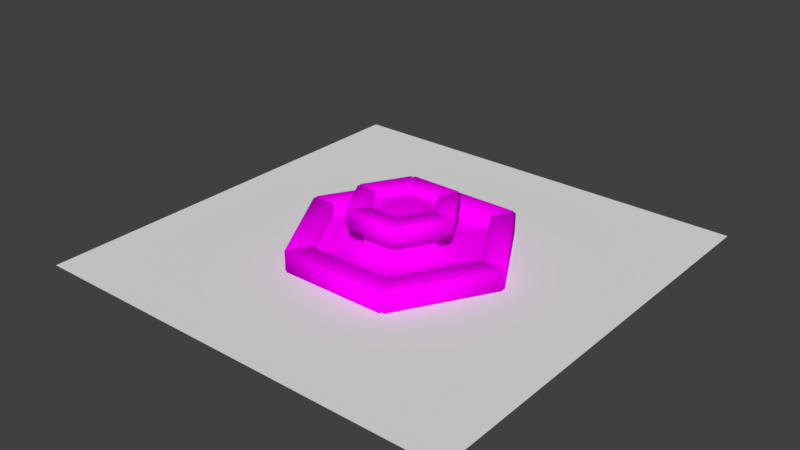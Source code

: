 # Source: school.blend  (saved by Blender 2.78.0; exported with 4.5.12 LTS)
import bpy
from mathutils import Matrix  # noqa: F401  (used for matrix-valued properties, if any)

bpy.ops.wm.read_factory_settings(use_empty=True)
scene = bpy.context.scene
scene.name = 'Scene'

# ---- collections
col_collection_1 = bpy.data.collections.new('Collection 1'); scene.collection.children.link(col_collection_1)

# ---- images (referenced by path relative to the original .blend; pixels are not part of the script)
import os
ASSET_DIR = os.environ.get("B2B_ASSET_DIR", "")  # directory of the original .blend (textures are referenced by path, not embedded)
HERE = os.path.dirname(os.path.abspath(__file__))  # packed textures are extracted next to this script under _unpacked/

def load_image(name, relpath, width, height, colorspace="sRGB"):
    """Load a texture the original file referenced (path relative to the .blend, or extracted next to this script)."""
    p = next((c for c in (os.path.join(HERE, relpath), os.path.join(ASSET_DIR, relpath)) if relpath and os.path.exists(c)), "")
    if p:
        img = bpy.data.images.load(p, check_existing=True)
        img.name = name
    else:  # same state as the original file: an image datablock whose file is absent (Cycles renders it pink)
        img = bpy.data.images.new(name, width, height)
        img.source = "FILE"
        img.filepath = "//" + (relpath or name)
    img.colorspace_settings.name = colorspace
    return img
img_ao = load_image('AO', '', 512, 512, 'sRGB')

# ---- materials (node trees are filled in below, after node groups)
mat_cycles = bpy.data.materials.new('Cycles')
mat_cycles.alpha_threshold = 0.0
mat_cycles.roughness = 0.5

# ---- material node trees
mat_cycles.use_nodes = True; mat_cycles.node_tree.nodes.clear()
_N = mat_cycles.node_tree.nodes; _L = mat_cycles.node_tree.links
n0 = _N.new('ShaderNodeOutputMaterial'); n0.name = 'Material Output'; n0.location = (300, 300)
n1 = _N.new('ShaderNodeBsdfDiffuse'); n1.name = 'Diffuse BSDF'; n1.location = (10, 300)
n2 = _N.new('ShaderNodeTexImage'); n2.name = 'Image Texture'; n2.location = (-180, 300)
n2.width = 140
n2.image = img_ao
_L.new(n1.outputs[0], n0.inputs[0])
_L.new(n2.outputs[0], n1.inputs[0])
n0.is_active_output = True

# ---- world
world_world = bpy.data.worlds.new('World'); scene.world = world_world
world_world.color = (0.05088, 0.05088, 0.05088)
world_world.use_sun_shadow = False
world_world.sun_shadow_jitter_overblur = 0.0
world_world.cycles.sampling_method = 'MANUAL'

# ---- meshes
me_plane = bpy.data.meshes.new('Plane')
me_plane.from_pydata([(-1.0, -1.0, 0.0), (1.0, -1.0, 0.0), (-1.0, 1.0, 0.0), (1.0, 1.0, 0.0)], [], [(0, 1, 3, 2)])
me_plane.use_remesh_preserve_volume = False
me_plane.use_remesh_preserve_attributes = False
me_plane.use_mirror_vertex_groups = False
me_plane.update()
me_cylinder = bpy.data.meshes.new('Cylinder')
me_cylinder.from_pydata([(-0.8885, 0.513, 0.6288), (-0.818, 0.4722, 1.079), (-0.7811, 0.451, 1.042), (-1.231, 0.7108, 1.042), (-1.194, 0.6895, 1.079), (-1.194, 0.6895, 0.6288), (0.3784, 0.2185, 0.9683), (1.431e-07, 0.4369, 0.9683), (0.3784, -0.2185, 0.9683), (3.05e-09, -0.4369, 0.9683), (-0.3784, -0.2185, 0.9683), (-0.3784, 0.2185, 0.9683), (-1.231, 0.7108, 0.6656), (-0.9154, 0.5285, 0.001184), (-0.8744, 0.5049, 0.04093), (-2.003, 1.157, 0.04434), (-1.967, 1.135, 0.001581), (-2.04, 1.178, 0.2775), (-2.003, 1.157, 0.2407), (-2.543, 1.468, 0.2407), (-2.507, 1.447, 0.2775), (-2.507, 1.447, -0.2625), (-2.543, 1.468, -0.2257), (-0.7811, 0.451, 0.9356), (-0.8885, -0.513, 0.6288), (-0.818, -0.4722, 1.079), (-0.7811, -0.451, 1.042), (-1.231, -0.7108, 1.042), (-1.194, -0.6895, 1.079), (-1.194, -0.6895, 0.6288), (-1.231, -0.7108, 0.6656), (-0.9154, -0.5285, 0.001184), (-0.8744, -0.5049, 0.04093), (-2.003, -1.157, 0.04434), (-1.967, -1.135, 0.001581), (-2.04, -1.178, 0.2775), (-2.003, -1.157, 0.2407), (-2.543, -1.468, 0.2407), (-2.507, -1.447, 0.2775), (-2.507, -1.447, -0.2625), (-2.543, -1.468, -0.2257), (-0.7811, -0.451, 0.9356), (-8.051e-08, -1.026, 0.6288), (-8.722e-08, -0.9445, 1.079), (-9.728e-08, -0.902, 1.042), (-1.207e-07, -1.422, 1.042), (-1.241e-07, -1.379, 1.079), (-8.722e-08, -1.379, 0.6288), (-1.04e-07, -1.422, 0.6656), (-2.98e-08, -1.057, 0.001184), (-4.843e-08, -1.01, 0.04093), (-1.458e-07, -2.313, 0.04434), (-1.358e-07, -2.271, 0.001581), (-1.593e-07, -2.356, 0.2775), (-1.559e-07, -2.313, 0.2407), (-2.196e-07, -2.937, 0.2407), (-2.163e-07, -2.894, 0.2775), (-2.163e-07, -2.894, -0.2625), (-2.263e-07, -2.937, -0.2257), (-1.073e-07, -0.902, 0.9356), (0.8885, -0.513, 0.6288), (0.818, -0.4722, 1.079), (0.7811, -0.451, 1.042), (1.231, -0.7108, 1.042), (1.194, -0.6895, 1.079), (1.194, -0.6895, 0.6288), (1.231, -0.7108, 0.6656), (0.9154, -0.5285, 0.001184), (0.8744, -0.5049, 0.04093), (2.003, -1.157, 0.04434), (1.967, -1.135, 0.001581), (2.04, -1.178, 0.2775), (2.003, -1.157, 0.2407), (2.543, -1.468, 0.2407), (2.507, -1.447, 0.2775), (2.507, -1.447, -0.2625), (2.543, -1.468, -0.2257), (0.7811, -0.451, 0.9356), (0.8885, 0.513, 0.6288), (0.818, 0.4722, 1.079), (0.7811, 0.451, 1.042), (1.231, 0.7108, 1.042), (1.194, 0.6895, 1.079), (1.194, 0.6895, 0.6288), (1.231, 0.7108, 0.6656), (0.9154, 0.5285, 0.001184), (0.8744, 0.5049, 0.04093), (2.003, 1.157, 0.04434), (1.967, 1.135, 0.001581), (2.04, 1.178, 0.2775), (2.003, 1.157, 0.2407), (2.543, 1.468, 0.2407), (2.507, 1.447, 0.2775), (2.507, 1.447, -0.2625), (2.543, 1.468, -0.2257), (0.7811, 0.451, 0.9356), (2.584e-08, 1.026, 0.6288), (8.284e-08, 0.902, 1.042), (6.943e-08, 0.9445, 1.079), (3.59e-08, 1.379, 1.079), (4.261e-08, 1.422, 1.042), (5.602e-08, 1.422, 0.6656), (5.602e-08, 1.379, 0.6288), (2.235e-08, 1.01, 0.04093), (2.98e-08, 1.057, 0.001184), (2.785e-08, 2.271, 0.001581), (2.449e-08, 2.313, 0.04434), (2.114e-08, 2.313, 0.2407), (0.7384, 0.4263, 0.9069), (1.779e-08, 2.356, 0.2775), (1.024e-09, 2.894, 0.2775), (1.073e-07, 0.8527, 0.9069), (0.7384, -0.4263, 0.9069), (-2.328e-09, 2.937, 0.2407), (-3.272e-08, -0.8527, 0.9069), (-2.328e-09, 2.937, -0.2257), (-0.7384, -0.4263, 0.9069), (-5.681e-09, 2.894, -0.2625), (-0.7384, 0.4263, 0.9069), (8.955e-08, 0.902, 0.9356), (0.8508, 0.5458, 0.6), (0.8981, 0.4639, 0.6), (-0.04728, 1.01, 0.6), (0.04728, 1.01, 0.6), (0.8981, -0.4639, 0.6), (0.8508, -0.5458, 0.6), (0.04728, -1.01, 0.6), (-0.04728, -1.01, 0.6), (-0.8508, -0.5458, 0.6), (-0.8981, -0.4639, 0.6), (-0.8981, 0.4639, 0.6), (-0.8508, 0.5458, 0.6), (-0.04728, 2.925, -0.3), (0.04728, 2.925, -0.3), (-0.04728, 2.973, -0.2591), (0.04728, 2.973, -0.2591), (0.04728, 2.327, 0.3), (-0.04728, 2.327, 0.3), (-0.04728, 2.28, 0.2591), (0.04728, 2.28, 0.2591), (2.51, 1.504, -0.3), (2.557, 1.422, -0.3), (2.551, 1.527, -0.2591), (2.598, 1.445, -0.2591), (1.951, 1.181, 0.2591), (1.998, 1.099, 0.2591), (2.039, 1.123, 0.3), (1.992, 1.205, 0.3), (2.557, -1.422, -0.3), (2.51, -1.504, -0.3), (2.598, -1.445, -0.2591), (2.551, -1.527, -0.2591), (1.998, -1.099, 0.2591), (1.951, -1.181, 0.2591), (1.992, -1.205, 0.3), (2.039, -1.123, 0.3), (0.04728, -2.925, -0.3), (-0.04728, -2.925, -0.3), (0.04728, -2.973, -0.2591), (-0.04728, -2.973, -0.2591), (0.04728, -2.28, 0.2591), (-0.04728, -2.28, 0.2591), (-0.04728, -2.327, 0.3), (0.04728, -2.327, 0.3), (-2.51, -1.504, -0.3), (-2.557, -1.422, -0.3), (-2.551, -1.527, -0.2591), (-2.598, -1.445, -0.2591), (-1.951, -1.181, 0.2591), (-1.998, -1.099, 0.2591), (-2.039, -1.123, 0.3), (-1.992, -1.205, 0.3), (-2.557, 1.422, -0.3), (-2.51, 1.504, -0.3), (-2.598, 1.445, -0.2591), (-2.551, 1.527, -0.2591), (-1.998, 1.099, 0.2591), (-1.951, 1.181, 0.2591), (-1.992, 1.205, 0.3), (-2.039, 1.123, 0.3), (2.51, 1.504, 0.3), (2.557, 1.422, 0.3), (2.598, 1.445, 0.2591), (2.551, 1.527, 0.2591), (0.04728, 2.973, 0.2591), (-0.04728, 2.973, 0.2591), (-0.04728, 2.925, 0.3), (0.04728, 2.925, 0.3), (2.557, -1.422, 0.3), (2.51, -1.504, 0.3), (2.551, -1.527, 0.2591), (2.598, -1.445, 0.2591), (0.04728, -2.925, 0.3), (-0.04728, -2.925, 0.3), (-0.04728, -2.973, 0.2591), (0.04728, -2.973, 0.2591), (-2.51, -1.504, 0.3), (-2.557, -1.422, 0.3), (-2.598, -1.445, 0.2591), (-2.551, -1.527, 0.2591), (-2.557, 1.422, 0.3), (-2.51, 1.504, 0.3), (-2.551, 1.527, 0.2591), (-2.598, 1.445, 0.2591), (0.8508, 0.5458, 0.04093), (0.8981, 0.4639, 0.04093), (0.939, 0.4875, 0.001184), (0.8917, 0.5694, 0.001184), (0.04728, 1.057, 0.001184), (-0.04728, 1.057, 0.001184), (-0.04728, 1.01, 0.04093), (0.04728, 1.01, 0.04093), (0.8981, -0.4639, 0.04093), (0.8508, -0.5458, 0.04093), (0.8917, -0.5694, 0.001184), (0.939, -0.4875, 0.001184), (0.04728, -1.01, 0.04093), (-0.04728, -1.01, 0.04093), (-0.04728, -1.057, 0.001184), (0.04728, -1.057, 0.001184), (-0.8508, -0.5458, 0.04093), (-0.8981, -0.4639, 0.04093), (-0.939, -0.4875, 0.001184), (-0.8917, -0.5694, 0.001184), (-0.8981, 0.4639, 0.04093), (-0.8508, 0.5458, 0.04093), (-0.8917, 0.5694, 0.001184), (-0.939, 0.4875, 0.001184), (1.91, 1.157, 0.001184), (1.957, 1.075, 0.001184), (1.998, 1.099, 0.04093), (1.951, 1.181, 0.04093), (0.04728, 2.28, 0.04093), (-0.04728, 2.28, 0.04093), (-0.04728, 2.233, 0.001184), (0.04728, 2.233, 0.001184), (1.957, -1.075, 0.001184), (1.91, -1.157, 0.001184), (1.951, -1.181, 0.04093), (1.998, -1.099, 0.04093), (0.04728, -2.233, 0.001184), (-0.04728, -2.233, 0.001184), (-0.04728, -2.28, 0.04093), (0.04728, -2.28, 0.04093), (-1.91, -1.157, 0.001184), (-1.957, -1.075, 0.001184), (-1.998, -1.099, 0.04093), (-1.951, -1.181, 0.04093), (-1.957, 1.075, 0.001184), (-1.91, 1.157, 0.001184), (-1.951, 1.181, 0.04093), (-1.998, 1.099, 0.04093), (1.231, 0.7656, 0.6409), (1.279, 0.6837, 0.6409), (1.238, 0.6601, 0.6), (1.191, 0.742, 0.6), (0.04728, 1.402, 0.6), (-0.04728, 1.402, 0.6), (-0.04728, 1.449, 0.6409), (0.04728, 1.449, 0.6409), (1.279, -0.6837, 0.6409), (1.231, -0.7656, 0.6409), (1.191, -0.742, 0.6), (1.238, -0.6601, 0.6), (0.04728, -1.449, 0.6409), (-0.04728, -1.449, 0.6409), (-0.04728, -1.402, 0.6), (0.04728, -1.402, 0.6), (-1.231, -0.7656, 0.6409), (-1.279, -0.6837, 0.6409), (-1.238, -0.6601, 0.6), (-1.191, -0.742, 0.6), (-1.279, 0.6837, 0.6409), (-1.231, 0.7656, 0.6409), (-1.191, 0.742, 0.6), (-1.238, 0.6601, 0.6), (0.7315, 0.4769, 1.059), (0.7788, 0.395, 1.059), (0.8197, 0.4187, 1.1), (0.7724, 0.5006, 1.1), (0.04728, 0.9192, 1.1), (-0.04728, 0.9192, 1.1), (-0.04728, 0.872, 1.059), (0.04728, 0.872, 1.059), (0.7788, -0.395, 1.059), (0.7315, -0.4769, 1.059), (0.7724, -0.5006, 1.1), (0.8197, -0.4187, 1.1), (0.04728, -0.872, 1.059), (-0.04728, -0.872, 1.059), (-0.04728, -0.9192, 1.1), (0.04728, -0.9192, 1.1), (-0.7315, -0.4769, 1.059), (-0.7788, -0.395, 1.059), (-0.8197, -0.4187, 1.1), (-0.7724, -0.5006, 1.1), (-0.7788, 0.395, 1.059), (-0.7315, 0.4769, 1.059), (-0.7724, 0.5006, 1.1), (-0.8197, 0.4187, 1.1), (1.191, 0.742, 1.1), (1.238, 0.6601, 1.1), (1.279, 0.6837, 1.059), (1.231, 0.7656, 1.059), (0.04728, 1.449, 1.059), (-0.04728, 1.449, 1.059), (-0.04728, 1.402, 1.1), (0.04728, 1.402, 1.1), (1.238, -0.6601, 1.1), (1.191, -0.742, 1.1), (1.231, -0.7656, 1.059), (1.279, -0.6837, 1.059), (0.04728, -1.402, 1.1), (-0.04728, -1.402, 1.1), (-0.04728, -1.449, 1.059), (0.04728, -1.449, 1.059), (-1.191, -0.742, 1.1), (-1.238, -0.6601, 1.1), (-1.279, -0.6837, 1.059), (-1.231, -0.7656, 1.059), (-1.238, 0.6601, 1.1), (-1.191, 0.742, 1.1), (-1.231, 0.7656, 1.059), (-1.279, 0.6837, 1.059), (0.7788, 0.395, 0.9409), (0.7315, 0.4769, 0.9409), (0.743, 0.429, 0.9107), (0.04728, 0.872, 0.9409), (-0.04728, 0.872, 0.9409), (1.068e-07, 0.8579, 0.9107), (0.7315, -0.4769, 0.9409), (0.7788, -0.395, 0.9409), (0.743, -0.429, 0.9107), (-0.04728, -0.872, 0.9409), (0.04728, -0.872, 0.9409), (-3.317e-08, -0.8579, 0.9107), (-0.7788, -0.395, 0.9409), (-0.7315, -0.4769, 0.9409), (-0.743, -0.429, 0.9107), (-0.7315, 0.4769, 0.9409), (-0.7788, 0.395, 0.9409), (-0.743, 0.429, 0.9107)], [], [(135, 184, 183, 142), (151, 158, 156, 149), (159, 166, 164, 157), (167, 174, 172, 165), (124, 121, 254, 263), (183, 184, 187, 180), (147, 136, 139, 144), (136, 147, 180, 187), (144, 139, 232, 231), (146, 155, 188, 181), (154, 163, 192, 189), (162, 171, 196, 193), (170, 179, 200, 197), (143, 150, 148, 141), (263, 254, 253, 260), (171, 162, 161, 168), (155, 146, 145, 152), (138, 177, 250, 233), (179, 170, 169, 176), (163, 154, 153, 160), (204, 211, 123, 120), (209, 226, 225, 210), (126, 125, 262, 267), (128, 127, 266, 271), (130, 129, 270, 275), (223, 218, 217, 220), (275, 270, 269, 272), (227, 222, 221, 224), (208, 207, 228, 235), (219, 214, 213, 216), (231, 232, 235, 228), (216, 213, 125, 126), (224, 221, 129, 130), (212, 205, 121, 124), (279, 280, 283, 276), (271, 266, 265, 268), (257, 274, 273, 258), (220, 217, 127, 128), (280, 279, 300, 307), (122, 131, 274, 257), (210, 225, 131, 122), (135, 142, 140, 133), (267, 262, 261, 264), (287, 278, 277, 284), (278, 287, 308, 301), (281, 298, 297, 282), (286, 291, 312, 309), (290, 295, 316, 313), (294, 299, 320, 317), (295, 290, 289, 292), (6, 7, 11, 10, 9, 8), (282, 297, 339, 328), (303, 304, 307, 300), (291, 286, 285, 288), (7, 6, 108, 111), (299, 294, 293, 296), (6, 8, 112, 108), (11, 7, 111, 118), (9, 10, 116, 114), (10, 11, 118, 116), (8, 9, 114, 112), (306, 281, 98, 99), (191, 182, 181, 188), (143, 182, 191, 150), (185, 202, 201, 186), (151, 190, 195, 158), (199, 194, 193, 196), (159, 194, 199, 166), (203, 198, 197, 200), (167, 198, 203, 174), (207, 208, 211, 204), (175, 202, 185, 134), (195, 190, 189, 192), (137, 178, 177, 138), (152, 145, 230, 239), (160, 153, 238, 243), (168, 161, 242, 247), (176, 169, 246, 251), (178, 137, 186, 201), (239, 230, 229, 236), (233, 250, 249, 234), (247, 242, 241, 244), (251, 246, 245, 248), (255, 256, 259, 252), (243, 238, 237, 240), (215, 206, 205, 212), (206, 215, 236, 229), (214, 219, 240, 237), (218, 223, 244, 241), (222, 227, 248, 245), (226, 209, 234, 249), (252, 259, 304, 303), (260, 253, 302, 311), (264, 261, 310, 315), (268, 265, 314, 319), (272, 269, 318, 323), (258, 273, 322, 305), (311, 302, 301, 308), (305, 322, 321, 306), (319, 314, 313, 316), (323, 318, 317, 320), (332, 331, 324, 326, 108, 112), (315, 310, 309, 312), (276, 283, 327, 325), (284, 277, 324, 331), (288, 285, 330, 334), (292, 289, 333, 337), (296, 293, 336, 340), (298, 281, 306, 321), (329, 328, 339, 341, 118, 111), (326, 325, 327, 329, 111, 108), (338, 337, 333, 335, 114, 116), (341, 340, 336, 338, 116, 118), (282, 328, 119, 97), (335, 334, 330, 332, 112, 114), (175, 134, 132, 173), (324, 95, 325, 326), (327, 119, 328, 329), (330, 77, 331, 332), (333, 59, 334, 335), (336, 41, 337, 338), (339, 23, 340, 341), (117, 115, 135, 133), (94, 93, 140, 142), (92, 91, 183, 180), (113, 110, 187, 184), (76, 75, 148, 150), (74, 73, 191, 188), (58, 57, 156, 158), (56, 55, 195, 192), (40, 39, 164, 166), (38, 37, 199, 196), (22, 21, 172, 174), (20, 19, 203, 200), (90, 89, 147, 144), (109, 107, 139, 136), (72, 71, 155, 152), (54, 53, 163, 160), (36, 35, 171, 168), (18, 17, 179, 176), (88, 87, 231, 228), (106, 105, 235, 232), (70, 69, 239, 236), (52, 51, 243, 240), (34, 33, 247, 244), (16, 15, 251, 248), (86, 85, 207, 204), (104, 103, 211, 208), (68, 67, 215, 212), (50, 49, 219, 216), (32, 31, 223, 220), (14, 13, 227, 224), (84, 83, 255, 252), (102, 101, 259, 256), (66, 65, 263, 260), (48, 47, 267, 264), (30, 29, 271, 268), (12, 5, 275, 272), (82, 81, 303, 300), (100, 99, 307, 304), (64, 63, 311, 308), (46, 45, 315, 312), (28, 27, 319, 316), (4, 3, 323, 320), (80, 79, 279, 276), (98, 97, 283, 280), (62, 61, 287, 284), (44, 43, 291, 288), (26, 25, 295, 292), (2, 1, 299, 296), (115, 113, 184, 135), (91, 94, 142, 183), (22, 19, 202, 175), (110, 109, 136, 187), (89, 92, 180, 147), (106, 107, 138, 233), (18, 15, 250, 177), (20, 17, 178, 201), (87, 90, 144, 231), (73, 76, 150, 191), (71, 74, 188, 155), (69, 72, 152, 239), (55, 58, 158, 195), (53, 56, 192, 163), (51, 54, 160, 243), (37, 40, 166, 199), (35, 38, 196, 171), (33, 36, 168, 247), (78, 86, 204, 120), (103, 96, 123, 211), (88, 85, 206, 229), (67, 70, 236, 215), (105, 104, 208, 235), (60, 68, 212, 124), (14, 0, 131, 225), (16, 13, 226, 249), (49, 52, 240, 219), (42, 50, 216, 126), (31, 34, 244, 223), (24, 32, 220, 128), (81, 84, 252, 303), (101, 100, 304, 259), (65, 60, 124, 263), (78, 83, 254, 121), (96, 102, 256, 123), (63, 66, 260, 311), (12, 3, 322, 273), (0, 5, 274, 131), (47, 42, 126, 267), (45, 48, 264, 315), (29, 24, 128, 271), (27, 30, 268, 319), (95, 80, 276, 325), (97, 119, 327, 283), (82, 79, 278, 301), (61, 64, 308, 287), (99, 98, 280, 307), (77, 62, 284, 331), (2, 23, 339, 297), (4, 1, 298, 321), (43, 46, 312, 291), (59, 44, 288, 334), (25, 28, 316, 295), (41, 26, 292, 337), (120, 123, 256, 255), (122, 257, 102, 96), (258, 305, 100, 101), (234, 209, 104, 105), (210, 122, 96, 103), (232, 139, 107, 106), (186, 137, 109, 110), (134, 185, 113, 115), (281, 282, 97, 98), (305, 306, 99, 100), (257, 258, 101, 102), (209, 210, 103, 104), (233, 234, 105, 106), (137, 138, 107, 109), (185, 186, 110, 113), (132, 134, 115, 117), (300, 279, 79, 82), (324, 277, 80, 95), (120, 255, 83, 78), (302, 253, 84, 81), (228, 207, 85, 88), (121, 205, 86, 78), (230, 145, 90, 87), (146, 181, 92, 89), (182, 143, 94, 91), (277, 278, 79, 80), (301, 302, 81, 82), (253, 254, 83, 84), (205, 206, 85, 86), (229, 230, 87, 88), (145, 146, 89, 90), (181, 182, 91, 92), (143, 141, 93, 94), (330, 285, 62, 77), (286, 309, 64, 61), (310, 261, 66, 63), (262, 125, 60, 65), (125, 213, 68, 60), (214, 237, 70, 67), (238, 153, 72, 69), (154, 189, 74, 71), (190, 151, 76, 73), (285, 286, 61, 62), (309, 310, 63, 64), (261, 262, 65, 66), (213, 214, 67, 68), (237, 238, 69, 70), (153, 154, 71, 72), (189, 190, 73, 74), (151, 149, 75, 76), (333, 289, 44, 59), (290, 313, 46, 43), (314, 265, 48, 45), (266, 127, 42, 47), (127, 217, 50, 42), (218, 241, 52, 49), (242, 161, 54, 51), (162, 193, 56, 53), (194, 159, 58, 55), (289, 290, 43, 44), (313, 314, 45, 46), (265, 266, 47, 48), (217, 218, 49, 50), (241, 242, 51, 52), (161, 162, 53, 54), (193, 194, 55, 56), (159, 157, 57, 58), (336, 293, 26, 41), (294, 317, 28, 25), (318, 269, 30, 27), (270, 129, 24, 29), (129, 221, 32, 24), (222, 245, 34, 31), (246, 169, 36, 33), (170, 197, 38, 35), (198, 167, 40, 37), (293, 294, 25, 26), (317, 318, 27, 28), (269, 270, 29, 30), (221, 222, 31, 32), (245, 246, 33, 34), (169, 170, 35, 36), (197, 198, 37, 38), (167, 165, 39, 40), (320, 299, 1, 4), (296, 340, 23, 2), (130, 275, 5, 0), (272, 323, 3, 12), (248, 227, 13, 16), (224, 130, 0, 14), (200, 179, 17, 20), (176, 251, 15, 18), (174, 203, 19, 22), (297, 298, 1, 2), (321, 322, 3, 4), (273, 274, 5, 12), (225, 226, 13, 14), (249, 250, 15, 16), (177, 178, 17, 18), (201, 202, 19, 20), (175, 173, 21, 22)])
me_cylinder.polygons.foreach_set('use_smooth', [True] * 325)
_uv = me_cylinder.uv_layers.new(name='UVMap')
_uv.uv.foreach_set('vector', [0.9905, 0.07741, 0.9905, 0.2634, 0.8336, 0.2634, 0.8336, 0.07741, 0.6648, 0.07741, 0.5078, 0.07741, 0.5091, 0.06272, 0.6635, 0.06272, 0.5019, 0.07741, 0.345, 0.07741, 0.3462, 0.06272, 0.5006, 0.06272, 0.339, 0.07741, 0.1821, 0.07741, 0.1834, 0.06272, 0.3378, 0.06272, 0.3176, 0.6252, 0.3848, 0.6252, 0.3859, 0.6551, 0.3165, 0.6551, 0.8336, 0.2634, 0.9905, 0.2634, 0.9904, 0.2857, 0.8336, 0.2857, 0.8344, 0.3818, 0.9897, 0.3818, 0.9896, 0.3978, 0.8344, 0.3978, 0.9897, 0.3818, 0.8344, 0.3818, 0.8336, 0.2857, 0.9904, 0.2857, 0.8344, 0.3978, 0.9896, 0.3978, 0.9896, 0.4425, 0.8344, 0.4425, 0.8268, 0.3818, 0.6715, 0.3818, 0.6707, 0.2857, 0.8276, 0.2857, 0.664, 0.3818, 0.5086, 0.3818, 0.5079, 0.2857, 0.6647, 0.2857, 0.5011, 0.3818, 0.3458, 0.3818, 0.345, 0.2857, 0.5019, 0.2857, 0.3382, 0.3818, 0.1829, 0.3818, 0.1822, 0.2857, 0.339, 0.2857, 0.8276, 0.07741, 0.6707, 0.07741, 0.672, 0.06272, 0.8263, 0.06272, 0.3165, 0.6551, 0.3859, 0.6551, 0.386, 0.6673, 0.3164, 0.6673, 0.3458, 0.3818, 0.5011, 0.3818, 0.501, 0.3978, 0.3459, 0.3978, 0.6715, 0.3818, 0.8268, 0.3818, 0.8267, 0.3978, 0.6716, 0.3978, 0.02013, 0.3978, 0.1753, 0.3978, 0.1753, 0.4425, 0.02013, 0.4425, 0.1829, 0.3818, 0.3382, 0.3818, 0.3381, 0.3978, 0.183, 0.3978, 0.5086, 0.3818, 0.664, 0.3818, 0.6639, 0.3978, 0.5087, 0.3978, 0.3927, 0.4992, 0.4599, 0.4992, 0.4599, 0.6252, 0.3927, 0.6252, 0.8735, 0.7066, 0.8215, 0.7967, 0.8189, 0.7923, 0.8684, 0.7066, 0.2425, 0.6252, 0.3097, 0.6252, 0.3108, 0.6551, 0.2414, 0.6551, 0.1674, 0.6252, 0.2346, 0.6252, 0.2357, 0.6551, 0.1663, 0.6551, 0.09232, 0.6252, 0.1595, 0.6252, 0.1606, 0.6551, 0.09124, 0.6551, 0.7, 0.7966, 0.6481, 0.7066, 0.6531, 0.7066, 0.7025, 0.7923, 0.09124, 0.6551, 0.1606, 0.6551, 0.1607, 0.6673, 0.09115, 0.6673, 0.8127, 0.8017, 0.7088, 0.8017, 0.7113, 0.7973, 0.8102, 0.7973, 0.8735, 0.6966, 0.8215, 0.6065, 0.8842, 0.498, 0.9988, 0.6966, 0.6481, 0.6965, 0.7001, 0.6065, 0.7026, 0.6108, 0.6531, 0.6965, 0.8344, 0.4425, 0.9896, 0.4425, 0.9879, 0.4508, 0.8361, 0.4508, 0.2425, 0.4992, 0.3097, 0.4992, 0.3097, 0.6252, 0.2425, 0.6252, 0.09232, 0.4992, 0.1595, 0.4992, 0.1595, 0.6252, 0.09232, 0.6252, 0.3176, 0.4992, 0.3848, 0.4992, 0.3848, 0.6252, 0.3176, 0.6252, 0.3931, 0.8348, 0.4595, 0.8348, 0.4593, 0.8503, 0.3933, 0.8503, 0.1663, 0.6551, 0.2357, 0.6551, 0.2358, 0.6673, 0.1662, 0.6673, 0.01614, 0.6551, 0.0855, 0.6551, 0.08559, 0.6673, 0.01604, 0.6673, 0.1674, 0.4992, 0.2346, 0.4992, 0.2346, 0.6252, 0.1674, 0.6252, 0.4595, 0.8348, 0.3931, 0.8348, 0.3916, 0.7694, 0.461, 0.7694, 0.01722, 0.6252, 0.08441, 0.6252, 0.0855, 0.6551, 0.01614, 0.6551, 0.01722, 0.4992, 0.08441, 0.4992, 0.08441, 0.6252, 0.01722, 0.6252, 0.9905, 0.07741, 0.8336, 0.07741, 0.8348, 0.06272, 0.9892, 0.06272, 0.2414, 0.6551, 0.3108, 0.6551, 0.3109, 0.6673, 0.2413, 0.6673, 0.318, 0.8348, 0.3844, 0.8348, 0.3842, 0.8503, 0.3182, 0.8503, 0.3844, 0.8348, 0.318, 0.8348, 0.3165, 0.7694, 0.3859, 0.7694, 0.0176, 0.8348, 0.08404, 0.8348, 0.08381, 0.8503, 0.01783, 0.8503, 0.3093, 0.8348, 0.2429, 0.8348, 0.2414, 0.7694, 0.3108, 0.7694, 0.2342, 0.8348, 0.1678, 0.8348, 0.1663, 0.7694, 0.2357, 0.7694, 0.1591, 0.8348, 0.0927, 0.8348, 0.09124, 0.7694, 0.1606, 0.7694, 0.1678, 0.8348, 0.2342, 0.8348, 0.234, 0.8503, 0.168, 0.8503, 0.7837, 0.6614, 0.8068, 0.7017, 0.7835, 0.7419, 0.7371, 0.7417, 0.7139, 0.7014, 0.7372, 0.6613, 0.01783, 0.8503, 0.08381, 0.8503, 0.08381, 0.8765, 0.01783, 0.8765, 0.3915, 0.7545, 0.4611, 0.7545, 0.461, 0.7694, 0.3916, 0.7694, 0.2429, 0.8348, 0.3093, 0.8348, 0.3091, 0.8503, 0.2431, 0.8503, 0.8068, 0.7017, 0.7837, 0.6614, 0.8061, 0.6224, 0.8517, 0.7016, 0.0927, 0.8348, 0.1591, 0.8348, 0.1589, 0.8503, 0.09293, 0.8503, 0.7837, 0.6614, 0.7372, 0.6613, 0.7147, 0.6224, 0.8061, 0.6224, 0.7835, 0.7419, 0.8068, 0.7017, 0.8517, 0.7016, 0.806, 0.7807, 0.7139, 0.7014, 0.7371, 0.7417, 0.7147, 0.7807, 0.669, 0.7015, 0.7371, 0.7417, 0.7835, 0.7419, 0.806, 0.7807, 0.7147, 0.7807, 0.7372, 0.6613, 0.7139, 0.7014, 0.669, 0.7015, 0.7147, 0.6224, 0.01614, 0.7694, 0.0176, 0.8348, 0.01543, 0.8348, 0.0147, 0.7713, 0.6707, 0.2634, 0.8276, 0.2634, 0.8276, 0.2857, 0.6707, 0.2857, 0.8276, 0.07741, 0.8276, 0.2634, 0.6707, 0.2634, 0.6707, 0.07741, 0.01924, 0.2634, 0.1762, 0.2634, 0.1761, 0.2857, 0.01929, 0.2857, 0.6648, 0.07741, 0.6648, 0.2634, 0.5078, 0.2634, 0.5078, 0.07741, 0.345, 0.2634, 0.5019, 0.2634, 0.5019, 0.2857, 0.345, 0.2857, 0.5019, 0.07741, 0.5019, 0.2634, 0.345, 0.2634, 0.345, 0.07741, 0.1821, 0.2634, 0.339, 0.2634, 0.339, 0.2857, 0.1822, 0.2857, 0.339, 0.07741, 0.339, 0.2634, 0.1821, 0.2634, 0.1821, 0.07741, 0.8215, 0.6065, 0.8735, 0.6966, 0.8684, 0.6966, 0.819, 0.6109, 0.1762, 0.07741, 0.1762, 0.2634, 0.01924, 0.2634, 0.01924, 0.07741, 0.5078, 0.2634, 0.6648, 0.2634, 0.6647, 0.2857, 0.5079, 0.2857, 0.02006, 0.3818, 0.1754, 0.3818, 0.1753, 0.3978, 0.02013, 0.3978, 0.6716, 0.3978, 0.8267, 0.3978, 0.8267, 0.4425, 0.6716, 0.4425, 0.5087, 0.3978, 0.6639, 0.3978, 0.6639, 0.4425, 0.5087, 0.4425, 0.3459, 0.3978, 0.501, 0.3978, 0.501, 0.4425, 0.3459, 0.4425, 0.183, 0.3978, 0.3381, 0.3978, 0.3381, 0.4425, 0.183, 0.4425, 0.1754, 0.3818, 0.02006, 0.3818, 0.01929, 0.2857, 0.1761, 0.2857, 0.6716, 0.4425, 0.8267, 0.4425, 0.8251, 0.4508, 0.6732, 0.4508, 0.02013, 0.4425, 0.1753, 0.4425, 0.1736, 0.4508, 0.0218, 0.4508, 0.3459, 0.4425, 0.501, 0.4425, 0.4993, 0.4508, 0.3475, 0.4508, 0.183, 0.4425, 0.3381, 0.4425, 0.3365, 0.4508, 0.1847, 0.4508, 0.3916, 0.6551, 0.461, 0.6551, 0.4611, 0.6673, 0.3915, 0.6673, 0.5087, 0.4425, 0.6639, 0.4425, 0.6622, 0.4508, 0.5104, 0.4508, 0.7088, 0.6014, 0.8128, 0.6014, 0.8103, 0.6058, 0.7113, 0.6058, 0.8128, 0.6014, 0.7088, 0.6014, 0.6462, 0.4928, 0.8755, 0.4929, 0.7001, 0.6065, 0.6481, 0.6965, 0.5227, 0.6964, 0.6375, 0.4979, 0.6481, 0.7066, 0.7, 0.7966, 0.6373, 0.9052, 0.5227, 0.7065, 0.7088, 0.8017, 0.8127, 0.8017, 0.8754, 0.9103, 0.646, 0.9102, 0.8215, 0.7967, 0.8735, 0.7066, 0.9988, 0.7067, 0.8841, 0.9052, 0.3915, 0.6673, 0.4611, 0.6673, 0.4611, 0.7545, 0.3915, 0.7545, 0.3164, 0.6673, 0.386, 0.6673, 0.386, 0.7545, 0.3164, 0.7545, 0.2413, 0.6673, 0.3109, 0.6673, 0.3109, 0.7545, 0.2413, 0.7545, 0.1662, 0.6673, 0.2358, 0.6673, 0.2358, 0.7545, 0.1662, 0.7545, 0.09115, 0.6673, 0.1607, 0.6673, 0.1607, 0.7545, 0.09115, 0.7545, 0.01604, 0.6673, 0.08559, 0.6673, 0.08559, 0.7545, 0.01604, 0.7545, 0.3164, 0.7545, 0.386, 0.7545, 0.3859, 0.7694, 0.3165, 0.7694, 0.01604, 0.7545, 0.08559, 0.7545, 0.0855, 0.7694, 0.01614, 0.7694, 0.1662, 0.7545, 0.2358, 0.7545, 0.2357, 0.7694, 0.1663, 0.7694, 0.09115, 0.7545, 0.1607, 0.7545, 0.1606, 0.7694, 0.09124, 0.7694, 0.3154, 0.8846, 0.3182, 0.8765, 0.3842, 0.8765, 0.387, 0.8846, 0.3868, 0.8856, 0.3156, 0.8856, 0.2413, 0.7545, 0.3109, 0.7545, 0.3108, 0.7694, 0.2414, 0.7694, 0.3933, 0.8503, 0.4593, 0.8503, 0.4593, 0.8765, 0.3933, 0.8765, 0.3182, 0.8503, 0.3842, 0.8503, 0.3842, 0.8765, 0.3182, 0.8765, 0.2431, 0.8503, 0.3091, 0.8503, 0.3091, 0.8765, 0.2431, 0.8765, 0.168, 0.8503, 0.234, 0.8503, 0.234, 0.8765, 0.168, 0.8765, 0.09293, 0.8503, 0.1589, 0.8503, 0.1589, 0.8765, 0.09293, 0.8765, 0.08404, 0.8348, 0.0176, 0.8348, 0.01614, 0.7694, 0.0855, 0.7694, 0.01499, 0.8846, 0.01783, 0.8765, 0.08381, 0.8765, 0.08664, 0.8846, 0.08642, 0.8856, 0.01521, 0.8856, 0.3905, 0.8846, 0.3933, 0.8765, 0.4593, 0.8765, 0.4621, 0.8846, 0.4619, 0.8856, 0.3907, 0.8856, 0.1652, 0.8846, 0.168, 0.8765, 0.234, 0.8765, 0.2368, 0.8846, 0.2366, 0.8856, 0.1654, 0.8856, 0.09009, 0.8846, 0.09293, 0.8765, 0.1589, 0.8765, 0.1617, 0.8846, 0.1615, 0.8856, 0.09031, 0.8856, 0.01783, 0.8503, 0.01783, 0.8765, 0.01555, 0.8765, 0.01555, 0.8503, 0.2403, 0.8846, 0.2431, 0.8765, 0.3091, 0.8765, 0.3119, 0.8846, 0.3117, 0.8856, 0.2405, 0.8856, 0.1762, 0.07741, 0.01924, 0.07741, 0.02053, 0.06272, 0.1749, 0.06272, 0.3842, 0.8765, 0.3861, 0.8782, 0.388, 0.88, 0.387, 0.8846, 0.4593, 0.8765, 0.4616, 0.8765, 0.4639, 0.8765, 0.4621, 0.8765, 0.3091, 0.8765, 0.311, 0.8782, 0.3129, 0.88, 0.3119, 0.8846, 0.234, 0.8765, 0.2363, 0.8765, 0.2386, 0.8765, 0.2368, 0.8765, 0.1589, 0.8765, 0.1612, 0.8765, 0.1635, 0.8765, 0.1617, 0.8765, 0.08381, 0.8765, 0.08572, 0.8782, 0.08763, 0.88, 0.08664, 0.8846, 0.01904, 0.06272, 0.01797, 0.07499, 0.0167, 0.07256, 0.01756, 0.06272, 0.8306, 0.07741, 0.8306, 0.06272, 0.8348, 0.06272, 0.8336, 0.07741, 0.8306, 0.2857, 0.8306, 0.2634, 0.8336, 0.2634, 0.8336, 0.2857, 0.01776, 0.2671, 0.01778, 0.2857, 0.01628, 0.2857, 0.01628, 0.2707, 0.6677, 0.07741, 0.6677, 0.06272, 0.672, 0.06272, 0.6707, 0.07741, 0.6677, 0.2857, 0.6677, 0.2634, 0.6707, 0.2634, 0.6707, 0.2857, 0.5049, 0.07741, 0.5049, 0.06272, 0.5091, 0.06272, 0.5078, 0.07741, 0.5049, 0.2857, 0.5049, 0.2634, 0.5078, 0.2634, 0.5079, 0.2857, 0.342, 0.07741, 0.342, 0.06272, 0.3462, 0.06272, 0.345, 0.07741, 0.342, 0.2857, 0.342, 0.2634, 0.345, 0.2634, 0.345, 0.2857, 0.1791, 0.07741, 0.1791, 0.06272, 0.1834, 0.06272, 0.1821, 0.07741, 0.1791, 0.2857, 0.1791, 0.2634, 0.1821, 0.2634, 0.1822, 0.2857, 0.8306, 0.3978, 0.8306, 0.3818, 0.8344, 0.3818, 0.8344, 0.3978, 0.01817, 0.3844, 0.01821, 0.3978, 0.01628, 0.3978, 0.01628, 0.387, 0.6677, 0.3978, 0.6677, 0.3818, 0.6715, 0.3818, 0.6716, 0.3978, 0.5049, 0.3978, 0.5049, 0.3818, 0.5086, 0.3818, 0.5087, 0.3978, 0.342, 0.3978, 0.342, 0.3818, 0.3458, 0.3818, 0.3459, 0.3978, 0.1791, 0.3978, 0.1791, 0.3818, 0.1829, 0.3818, 0.183, 0.3978, 0.827, 0.4508, 0.8284, 0.4438, 0.83, 0.4452, 0.8289, 0.4508, 0.01848, 0.4438, 0.01987, 0.4508, 0.01795, 0.4508, 0.01683, 0.4452, 0.6641, 0.4508, 0.6655, 0.4438, 0.6672, 0.4452, 0.6661, 0.4508, 0.5013, 0.4508, 0.5027, 0.4438, 0.5043, 0.4452, 0.5032, 0.4508, 0.3384, 0.4508, 0.3398, 0.4438, 0.3415, 0.4452, 0.3403, 0.4508, 0.1755, 0.4508, 0.1769, 0.4438, 0.1786, 0.4452, 0.1775, 0.4508, 0.8146, 0.6083, 0.8172, 0.604, 0.8215, 0.6065, 0.819, 0.6109, 0.8735, 0.7016, 0.8684, 0.7016, 0.8684, 0.6966, 0.8735, 0.6966, 0.707, 0.6083, 0.7045, 0.6039, 0.7088, 0.6014, 0.7113, 0.6058, 0.6531, 0.7015, 0.6481, 0.7015, 0.6481, 0.6965, 0.6531, 0.6965, 0.7069, 0.7948, 0.7044, 0.7991, 0.7, 0.7966, 0.7025, 0.7923, 0.8146, 0.7948, 0.8171, 0.7992, 0.8127, 0.8017, 0.8102, 0.7973, 0.3888, 0.6673, 0.3888, 0.6551, 0.3916, 0.6551, 0.3915, 0.6673, 0.0147, 0.6551, 0.01466, 0.6653, 0.01327, 0.6633, 0.01327, 0.6551, 0.3137, 0.6673, 0.3137, 0.6551, 0.3165, 0.6551, 0.3164, 0.6673, 0.2386, 0.6673, 0.2386, 0.6551, 0.2414, 0.6551, 0.2413, 0.6673, 0.1635, 0.6673, 0.1635, 0.6551, 0.1663, 0.6551, 0.1662, 0.6673, 0.08837, 0.6673, 0.08837, 0.6551, 0.09124, 0.6551, 0.09115, 0.6673, 0.3888, 0.7694, 0.3888, 0.7545, 0.3915, 0.7545, 0.3916, 0.7694, 0.01466, 0.7569, 0.0147, 0.7694, 0.01327, 0.7694, 0.01327, 0.7594, 0.3137, 0.7694, 0.3137, 0.7545, 0.3164, 0.7545, 0.3165, 0.7694, 0.2386, 0.7694, 0.2386, 0.7545, 0.2413, 0.7545, 0.2414, 0.7694, 0.1635, 0.7694, 0.1635, 0.7545, 0.1662, 0.7545, 0.1663, 0.7694, 0.08837, 0.7694, 0.08837, 0.7545, 0.09115, 0.7545, 0.09124, 0.7694, 0.3888, 0.8503, 0.3888, 0.8348, 0.3931, 0.8348, 0.3933, 0.8503, 0.01543, 0.8374, 0.01555, 0.8503, 0.01327, 0.8503, 0.01327, 0.8399, 0.3137, 0.8503, 0.3137, 0.8348, 0.318, 0.8348, 0.3182, 0.8503, 0.2386, 0.8503, 0.2386, 0.8348, 0.2429, 0.8348, 0.2431, 0.8503, 0.1635, 0.8503, 0.1635, 0.8348, 0.1678, 0.8348, 0.168, 0.8503, 0.08837, 0.8503, 0.08837, 0.8348, 0.0927, 0.8348, 0.09293, 0.8503, 0.01776, 0.07741, 0.01776, 0.2634, 0.01628, 0.2634, 0.01628, 0.07741, 0.8306, 0.2634, 0.8306, 0.07741, 0.8336, 0.07741, 0.8336, 0.2634, 0.1791, 0.07741, 0.1791, 0.2634, 0.1762, 0.2634, 0.1762, 0.07741, 0.01778, 0.2879, 0.01817, 0.3818, 0.01628, 0.3818, 0.01628, 0.2901, 0.8306, 0.3818, 0.8306, 0.2857, 0.8336, 0.2857, 0.8344, 0.3818, 0.9915, 0.4425, 0.9915, 0.3978, 0.9935, 0.3978, 0.9935, 0.4425, 0.1791, 0.3978, 0.1791, 0.4425, 0.1753, 0.4425, 0.1753, 0.3978, 0.1791, 0.2857, 0.1791, 0.3818, 0.1754, 0.3818, 0.1761, 0.2857, 0.8306, 0.4425, 0.8306, 0.3978, 0.8344, 0.3978, 0.8344, 0.4425, 0.6677, 0.2634, 0.6677, 0.07741, 0.6707, 0.07741, 0.6707, 0.2634, 0.6677, 0.3818, 0.6677, 0.2857, 0.6707, 0.2857, 0.6715, 0.3818, 0.6677, 0.4425, 0.6677, 0.3978, 0.6716, 0.3978, 0.6716, 0.4425, 0.5049, 0.2634, 0.5049, 0.07741, 0.5078, 0.07741, 0.5078, 0.2634, 0.5049, 0.3818, 0.5049, 0.2857, 0.5079, 0.2857, 0.5086, 0.3818, 0.5049, 0.4425, 0.5049, 0.3978, 0.5087, 0.3978, 0.5087, 0.4425, 0.342, 0.2634, 0.342, 0.07741, 0.345, 0.07741, 0.345, 0.2634, 0.342, 0.3818, 0.342, 0.2857, 0.345, 0.2857, 0.3458, 0.3818, 0.342, 0.4425, 0.342, 0.3978, 0.3459, 0.3978, 0.3459, 0.4425, 0.3888, 0.6252, 0.3888, 0.4992, 0.3927, 0.4992, 0.3927, 0.6252, 0.01525, 0.4992, 0.01525, 0.6252, 0.01327, 0.6252, 0.01327, 0.4992, 0.8799, 0.4954, 0.8172, 0.604, 0.8128, 0.6014, 0.8755, 0.4929, 0.7045, 0.6039, 0.6418, 0.4953, 0.6462, 0.4928, 0.7088, 0.6014, 0.9988, 0.7016, 0.8735, 0.7016, 0.8735, 0.6966, 0.9988, 0.6966, 0.3137, 0.6252, 0.3137, 0.4992, 0.3176, 0.4992, 0.3176, 0.6252, 0.08837, 0.4992, 0.08837, 0.6252, 0.08441, 0.6252, 0.08441, 0.4992, 0.8797, 0.9078, 0.8171, 0.7992, 0.8215, 0.7967, 0.8841, 0.9052, 0.6481, 0.7015, 0.5227, 0.7015, 0.5227, 0.6964, 0.6481, 0.6965, 0.2386, 0.6252, 0.2386, 0.4992, 0.2425, 0.4992, 0.2425, 0.6252, 0.7044, 0.7991, 0.6417, 0.9077, 0.6373, 0.9052, 0.7, 0.7966, 0.1635, 0.6252, 0.1635, 0.4992, 0.1674, 0.4992, 0.1674, 0.6252, 0.3888, 0.7545, 0.3888, 0.6673, 0.3915, 0.6673, 0.3915, 0.7545, 0.01466, 0.6673, 0.01466, 0.7545, 0.01327, 0.7545, 0.01327, 0.6673, 0.3137, 0.6551, 0.3137, 0.6252, 0.3176, 0.6252, 0.3165, 0.6551, 0.3888, 0.6252, 0.3888, 0.6551, 0.3859, 0.6551, 0.3848, 0.6252, 0.01525, 0.6252, 0.0147, 0.6541, 0.01327, 0.653, 0.01327, 0.6252, 0.3137, 0.7545, 0.3137, 0.6673, 0.3164, 0.6673, 0.3164, 0.7545, 0.08837, 0.6673, 0.08837, 0.7545, 0.08559, 0.7545, 0.08559, 0.6673, 0.08837, 0.6252, 0.08837, 0.6551, 0.0855, 0.6551, 0.08441, 0.6252, 0.2386, 0.6551, 0.2386, 0.6252, 0.2425, 0.6252, 0.2414, 0.6551, 0.2386, 0.7545, 0.2386, 0.6673, 0.2413, 0.6673, 0.2413, 0.7545, 0.1635, 0.6551, 0.1635, 0.6252, 0.1674, 0.6252, 0.1663, 0.6551, 0.1635, 0.7545, 0.1635, 0.6673, 0.1662, 0.6673, 0.1662, 0.7545, 0.3888, 0.8765, 0.3888, 0.8503, 0.3933, 0.8503, 0.3933, 0.8765, 0.01555, 0.8503, 0.01555, 0.8765, 0.01327, 0.8765, 0.01327, 0.8503, 0.3888, 0.7694, 0.3888, 0.8348, 0.3844, 0.8348, 0.3859, 0.7694, 0.3137, 0.8348, 0.3137, 0.7694, 0.3165, 0.7694, 0.318, 0.8348, 0.0147, 0.7713, 0.01543, 0.8348, 0.01327, 0.8348, 0.01327, 0.7731, 0.3137, 0.8765, 0.3137, 0.8503, 0.3182, 0.8503, 0.3182, 0.8765, 0.08837, 0.8503, 0.08837, 0.8765, 0.08381, 0.8765, 0.08381, 0.8503, 0.08837, 0.7694, 0.08837, 0.8348, 0.08404, 0.8348, 0.0855, 0.7694, 0.2386, 0.8348, 0.2386, 0.7694, 0.2414, 0.7694, 0.2429, 0.8348, 0.2386, 0.8765, 0.2386, 0.8503, 0.2431, 0.8503, 0.2431, 0.8765, 0.1635, 0.8348, 0.1635, 0.7694, 0.1663, 0.7694, 0.1678, 0.8348, 0.1635, 0.8765, 0.1635, 0.8503, 0.168, 0.8503, 0.168, 0.8765, 0.3927, 0.6252, 0.4599, 0.6252, 0.461, 0.6551, 0.3916, 0.6551, 0.01722, 0.6252, 0.01614, 0.6551, 0.0147, 0.6541, 0.01525, 0.6252, 0.01604, 0.6673, 0.01604, 0.7545, 0.01466, 0.7545, 0.01466, 0.6673, 0.9988, 0.7067, 0.8735, 0.7066, 0.8735, 0.7016, 0.9988, 0.7016, 0.01722, 0.4992, 0.01722, 0.6252, 0.01525, 0.6252, 0.01525, 0.4992, 0.9896, 0.4425, 0.9896, 0.3978, 0.9915, 0.3978, 0.9915, 0.4425, 0.01929, 0.2857, 0.02006, 0.3818, 0.01817, 0.3818, 0.01778, 0.2879, 0.01924, 0.07741, 0.01924, 0.2634, 0.01776, 0.2634, 0.01776, 0.07741, 0.0176, 0.8348, 0.01783, 0.8503, 0.01555, 0.8503, 0.01543, 0.8374, 0.01604, 0.7545, 0.01614, 0.7694, 0.0147, 0.7694, 0.01466, 0.7569, 0.01614, 0.6551, 0.01604, 0.6673, 0.01466, 0.6653, 0.0147, 0.6551, 0.8735, 0.7066, 0.8684, 0.7066, 0.8684, 0.7016, 0.8735, 0.7016, 0.02013, 0.4425, 0.0218, 0.4508, 0.01987, 0.4508, 0.01848, 0.4438, 0.02006, 0.3818, 0.02013, 0.3978, 0.01821, 0.3978, 0.01817, 0.3844, 0.01924, 0.2634, 0.01929, 0.2857, 0.01778, 0.2857, 0.01776, 0.2671, 0.02053, 0.06272, 0.01924, 0.07741, 0.01797, 0.07499, 0.01904, 0.06272, 0.3916, 0.7694, 0.3931, 0.8348, 0.3888, 0.8348, 0.3888, 0.7694, 0.3842, 0.8765, 0.3842, 0.8503, 0.3888, 0.8503, 0.3888, 0.8765, 0.3927, 0.6252, 0.3916, 0.6551, 0.3888, 0.6551, 0.3888, 0.6252, 0.386, 0.7545, 0.386, 0.6673, 0.3888, 0.6673, 0.3888, 0.7545, 0.8842, 0.498, 0.8215, 0.6065, 0.8172, 0.604, 0.8799, 0.4954, 0.3848, 0.6252, 0.3848, 0.4992, 0.3888, 0.4992, 0.3888, 0.6252, 0.8267, 0.4425, 0.8267, 0.3978, 0.8306, 0.3978, 0.8306, 0.4425, 0.8268, 0.3818, 0.8276, 0.2857, 0.8306, 0.2857, 0.8306, 0.3818, 0.8276, 0.2634, 0.8276, 0.07741, 0.8306, 0.07741, 0.8306, 0.2634, 0.3842, 0.8503, 0.3844, 0.8348, 0.3888, 0.8348, 0.3888, 0.8503, 0.3859, 0.7694, 0.386, 0.7545, 0.3888, 0.7545, 0.3888, 0.7694, 0.386, 0.6673, 0.3859, 0.6551, 0.3888, 0.6551, 0.3888, 0.6673, 0.8103, 0.6058, 0.8128, 0.6014, 0.8172, 0.604, 0.8146, 0.6083, 0.8251, 0.4508, 0.8267, 0.4425, 0.8284, 0.4438, 0.827, 0.4508, 0.8267, 0.3978, 0.8268, 0.3818, 0.8306, 0.3818, 0.8306, 0.3978, 0.8276, 0.2857, 0.8276, 0.2634, 0.8306, 0.2634, 0.8306, 0.2857, 0.8276, 0.07741, 0.8263, 0.06272, 0.8306, 0.06272, 0.8306, 0.07741, 0.3091, 0.8765, 0.3091, 0.8503, 0.3137, 0.8503, 0.3137, 0.8765, 0.3093, 0.8348, 0.3108, 0.7694, 0.3137, 0.7694, 0.3137, 0.8348, 0.3109, 0.7545, 0.3109, 0.6673, 0.3137, 0.6673, 0.3137, 0.7545, 0.3108, 0.6551, 0.3097, 0.6252, 0.3137, 0.6252, 0.3137, 0.6551, 0.3097, 0.6252, 0.3097, 0.4992, 0.3137, 0.4992, 0.3137, 0.6252, 0.7001, 0.6065, 0.6375, 0.4979, 0.6418, 0.4953, 0.7045, 0.6039, 0.6639, 0.4425, 0.6639, 0.3978, 0.6677, 0.3978, 0.6677, 0.4425, 0.664, 0.3818, 0.6647, 0.2857, 0.6677, 0.2857, 0.6677, 0.3818, 0.6648, 0.2634, 0.6648, 0.07741, 0.6677, 0.07741, 0.6677, 0.2634, 0.3091, 0.8503, 0.3093, 0.8348, 0.3137, 0.8348, 0.3137, 0.8503, 0.3108, 0.7694, 0.3109, 0.7545, 0.3137, 0.7545, 0.3137, 0.7694, 0.3109, 0.6673, 0.3108, 0.6551, 0.3137, 0.6551, 0.3137, 0.6673, 0.7026, 0.6108, 0.7001, 0.6065, 0.7045, 0.6039, 0.707, 0.6083, 0.6622, 0.4508, 0.6639, 0.4425, 0.6655, 0.4438, 0.6641, 0.4508, 0.6639, 0.3978, 0.664, 0.3818, 0.6677, 0.3818, 0.6677, 0.3978, 0.6647, 0.2857, 0.6648, 0.2634, 0.6677, 0.2634, 0.6677, 0.2857, 0.6648, 0.07741, 0.6635, 0.06272, 0.6677, 0.06272, 0.6677, 0.07741, 0.234, 0.8765, 0.234, 0.8503, 0.2386, 0.8503, 0.2386, 0.8765, 0.2342, 0.8348, 0.2357, 0.7694, 0.2386, 0.7694, 0.2386, 0.8348, 0.2358, 0.7545, 0.2358, 0.6673, 0.2386, 0.6673, 0.2386, 0.7545, 0.2357, 0.6551, 0.2346, 0.6252, 0.2386, 0.6252, 0.2386, 0.6551, 0.2346, 0.6252, 0.2346, 0.4992, 0.2386, 0.4992, 0.2386, 0.6252, 0.6481, 0.7066, 0.5227, 0.7065, 0.5227, 0.7015, 0.6481, 0.7015, 0.501, 0.4425, 0.501, 0.3978, 0.5049, 0.3978, 0.5049, 0.4425, 0.5011, 0.3818, 0.5019, 0.2857, 0.5049, 0.2857, 0.5049, 0.3818, 0.5019, 0.2634, 0.5019, 0.07741, 0.5049, 0.07741, 0.5049, 0.2634, 0.234, 0.8503, 0.2342, 0.8348, 0.2386, 0.8348, 0.2386, 0.8503, 0.2357, 0.7694, 0.2358, 0.7545, 0.2386, 0.7545, 0.2386, 0.7694, 0.2358, 0.6673, 0.2357, 0.6551, 0.2386, 0.6551, 0.2386, 0.6673, 0.6531, 0.7066, 0.6481, 0.7066, 0.6481, 0.7015, 0.6531, 0.7015, 0.4993, 0.4508, 0.501, 0.4425, 0.5027, 0.4438, 0.5013, 0.4508, 0.501, 0.3978, 0.5011, 0.3818, 0.5049, 0.3818, 0.5049, 0.3978, 0.5019, 0.2857, 0.5019, 0.2634, 0.5049, 0.2634, 0.5049, 0.2857, 0.5019, 0.07741, 0.5006, 0.06272, 0.5049, 0.06272, 0.5049, 0.07741, 0.1589, 0.8765, 0.1589, 0.8503, 0.1635, 0.8503, 0.1635, 0.8765, 0.1591, 0.8348, 0.1606, 0.7694, 0.1635, 0.7694, 0.1635, 0.8348, 0.1607, 0.7545, 0.1607, 0.6673, 0.1635, 0.6673, 0.1635, 0.7545, 0.1606, 0.6551, 0.1595, 0.6252, 0.1635, 0.6252, 0.1635, 0.6551, 0.1595, 0.6252, 0.1595, 0.4992, 0.1635, 0.4992, 0.1635, 0.6252, 0.7088, 0.8017, 0.646, 0.9102, 0.6417, 0.9077, 0.7044, 0.7991, 0.3381, 0.4425, 0.3381, 0.3978, 0.342, 0.3978, 0.342, 0.4425, 0.3382, 0.3818, 0.339, 0.2857, 0.342, 0.2857, 0.342, 0.3818, 0.339, 0.2634, 0.339, 0.07741, 0.342, 0.07741, 0.342, 0.2634, 0.1589, 0.8503, 0.1591, 0.8348, 0.1635, 0.8348, 0.1635, 0.8503, 0.1606, 0.7694, 0.1607, 0.7545, 0.1635, 0.7545, 0.1635, 0.7694, 0.1607, 0.6673, 0.1606, 0.6551, 0.1635, 0.6551, 0.1635, 0.6673, 0.7113, 0.7973, 0.7088, 0.8017, 0.7044, 0.7991, 0.7069, 0.7948, 0.3365, 0.4508, 0.3381, 0.4425, 0.3398, 0.4438, 0.3384, 0.4508, 0.3381, 0.3978, 0.3382, 0.3818, 0.342, 0.3818, 0.342, 0.3978, 0.339, 0.2857, 0.339, 0.2634, 0.342, 0.2634, 0.342, 0.2857, 0.339, 0.07741, 0.3378, 0.06272, 0.342, 0.06272, 0.342, 0.07741, 0.09124, 0.7694, 0.0927, 0.8348, 0.08837, 0.8348, 0.08837, 0.7694, 0.09293, 0.8503, 0.09293, 0.8765, 0.08837, 0.8765, 0.08837, 0.8503, 0.09232, 0.6252, 0.09124, 0.6551, 0.08837, 0.6551, 0.08837, 0.6252, 0.09115, 0.6673, 0.09115, 0.7545, 0.08837, 0.7545, 0.08837, 0.6673, 0.8754, 0.9103, 0.8127, 0.8017, 0.8171, 0.7992, 0.8797, 0.9078, 0.09232, 0.4992, 0.09232, 0.6252, 0.08837, 0.6252, 0.08837, 0.4992, 0.1822, 0.2857, 0.1829, 0.3818, 0.1791, 0.3818, 0.1791, 0.2857, 0.183, 0.3978, 0.183, 0.4425, 0.1791, 0.4425, 0.1791, 0.3978, 0.1821, 0.07741, 0.1821, 0.2634, 0.1791, 0.2634, 0.1791, 0.07741, 0.08381, 0.8503, 0.08404, 0.8348, 0.08837, 0.8348, 0.08837, 0.8503, 0.0855, 0.7694, 0.08559, 0.7545, 0.08837, 0.7545, 0.08837, 0.7694, 0.08559, 0.6673, 0.0855, 0.6551, 0.08837, 0.6551, 0.08837, 0.6673, 0.8189, 0.7923, 0.8215, 0.7967, 0.8171, 0.7992, 0.8146, 0.7948, 0.1736, 0.4508, 0.1753, 0.4425, 0.1769, 0.4438, 0.1755, 0.4508, 0.1753, 0.3978, 0.1754, 0.3818, 0.1791, 0.3818, 0.1791, 0.3978, 0.1761, 0.2857, 0.1762, 0.2634, 0.1791, 0.2634, 0.1791, 0.2857, 0.1762, 0.07741, 0.1749, 0.06272, 0.1791, 0.06272, 0.1791, 0.07741])
me_cylinder.materials.append(mat_cycles)
me_cylinder.use_remesh_preserve_volume = False
me_cylinder.use_remesh_preserve_attributes = False
me_cylinder.use_mirror_vertex_groups = False
me_cylinder.update()

# ---- objects
ob_plane = bpy.data.objects.new('Plane', me_plane)
ob_fountain = bpy.data.objects.new('fountain', me_cylinder)

# ---- transforms, parenting, visibility, modifiers, constraints
ob_plane.location = (-0.1161, -0.00502, 0.002121)
ob_plane.scale = (5.843, 5.843, 5.843)
ob_plane.lineart.crease_threshold = 0.0
ob_fountain.location = (0.0, 0.0, 0.3)
ob_fountain.rotation_euler = (0.0, 0.0, 0.5236)
ob_fountain.lineart.crease_threshold = 0.0

# ---- collection membership
col_collection_1.objects.link(ob_plane)
col_collection_1.objects.link(ob_fountain)

# ---- scene / render settings (as saved in the file)
scene.frame_start = 1; scene.frame_end = 250; scene.frame_set(1)
scene.render.engine = 'CYCLES'
scene.render.resolution_percentage = 50
scene.render.dither_intensity = 0.0
scene.cycles.use_denoising = False
scene.cycles.samples = 128
scene.cycles.sampling_pattern = 'TABULATED_SOBOL'
scene.cycles.light_sampling_threshold = 0.0
scene.cycles.use_adaptive_sampling = False
scene.cycles.use_light_tree = False
scene.cycles.blur_glossy = 0.0
scene.cycles.sample_clamp_indirect = 0.0
scene.view_settings.view_transform = 'Standard'
bpy.context.view_layer.update()

# ---- added for rendering (the .blend has no active camera and no usable light): camera, sun
cam_auto = bpy.data.cameras.new('AutoCamera')
cam_auto.lens = 50.0
cam_auto.sensor_width = 36.0
cam_auto.clip_end = 1000.0
ob_auto_camera = bpy.data.objects.new('AutoCamera', cam_auto)
scene.collection.objects.link(ob_auto_camera)
ob_auto_camera.location = (15.2287, -18.4188, 12.9758)
ob_auto_camera.rotation_euler = (1.09748, -7.21219e-08, 0.694738)
scene.camera = ob_auto_camera
light_auto_sun = bpy.data.lights.new('AutoSun', 'SUN')
light_auto_sun.energy = 3.0
light_auto_sun.angle = 0.0523599
ob_auto_sun = bpy.data.objects.new('AutoSun', light_auto_sun)
scene.collection.objects.link(ob_auto_sun)
ob_auto_sun.rotation_euler = (0.872665, 0.174533, 0.523599)
bpy.context.view_layer.update()
